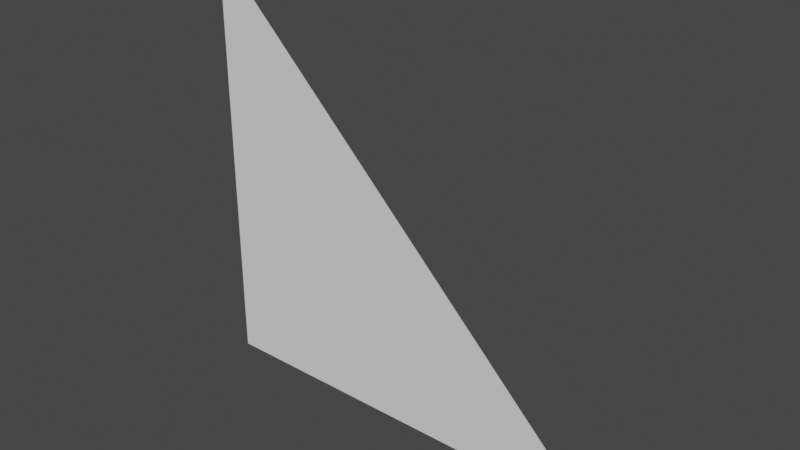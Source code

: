 # Source: non_deform_bone_vertex_group.blend  (saved by Blender 2.93.21; exported with 4.5.12 LTS)
import bpy
from mathutils import Matrix  # noqa: F401  (used for matrix-valued properties, if any)

bpy.ops.wm.read_factory_settings(use_empty=True)
scene = bpy.context.scene
scene.name = 'Scene'

# ---- world
world_world = bpy.data.worlds.new('World'); scene.world = world_world
world_world.use_nodes = True; world_world.node_tree.nodes.clear()
_N = world_world.node_tree.nodes; _L = world_world.node_tree.links
n0 = _N.new('ShaderNodeOutputWorld'); n0.name = 'World Output'; n0.location = (300, 300)
n1 = _N.new('ShaderNodeBackground'); n1.name = 'Background'; n1.location = (10, 300)
n1.inputs[0].default_value = (0.05088, 0.05088, 0.05088, 1.0)
_L.new(n1.outputs[0], n0.inputs[0])
n0.is_active_output = True
world_world.color = (0.05088, 0.05088, 0.05088)
world_world.use_sun_shadow = False
world_world.sun_shadow_jitter_overblur = 0.0

# ---- meshes
me_triangle = bpy.data.meshes.new('Triangle')
me_triangle.from_pydata([(0.5, 0.0, 0.0), (1.0, 0.0, 0.0), (0.5, 0.0, 0.5)], [], [(0, 1, 2)])
_uv = me_triangle.uv_layers.new(name='UVマップ')
_uv.uv.foreach_set('vector', [0.0, 0.0, 0.0, 0.0, 0.0, 0.0])
me_triangle.use_remesh_fix_poles = True
me_triangle.use_remesh_preserve_attributes = False
me_triangle.update()
arm_armature = bpy.data.armatures.new('Armature')  # bones are not reproduced

# ---- objects
ob_armature = bpy.data.objects.new('Armature', arm_armature)
ob_triangle = bpy.data.objects.new('Triangle', me_triangle)

# ---- transforms, parenting, visibility, modifiers, constraints
ob_armature.location = (0.0, 0.0, 0.0)
ob_triangle.location = (0.0, 0.0, 0.0)
_vg = ob_triangle.vertex_groups.new(name='root')
_vg = ob_triangle.vertex_groups.new(name='hips')
_vg = ob_triangle.vertex_groups.new(name='spine')
_vg = ob_triangle.vertex_groups.new(name='chest')
_vg = ob_triangle.vertex_groups.new(name='neck')
_vg = ob_triangle.vertex_groups.new(name='head')
_vg = ob_triangle.vertex_groups.new(name='upper_arm.L')
_vg = ob_triangle.vertex_groups.new(name='lower_arm.L')
_vg = ob_triangle.vertex_groups.new(name='hand.L')
_vg = ob_triangle.vertex_groups.new(name='upper_arm.R')
_vg = ob_triangle.vertex_groups.new(name='lower_arm.R')
_vg = ob_triangle.vertex_groups.new(name='hand.R')
_vg = ob_triangle.vertex_groups.new(name='upper_leg.L')
_vg = ob_triangle.vertex_groups.new(name='lower_leg.L')
_vg = ob_triangle.vertex_groups.new(name='foot.L')
_vg.add([0, 1, 2], 1.0, 'REPLACE')
_vg = ob_triangle.vertex_groups.new(name='upper_leg.R')
_vg = ob_triangle.vertex_groups.new(name='lower_leg.R')
_vg = ob_triangle.vertex_groups.new(name='foot.R')
_m = ob_triangle.modifiers.new('アーマチュア', 'ARMATURE')
_m.object = ob_armature

# ---- collection membership
scene.collection.objects.link(ob_armature)
scene.collection.objects.link(ob_triangle)

# ---- scene / render settings (as saved in the file)
scene.frame_start = 1; scene.frame_end = 250; scene.frame_set(1)
scene.render.engine = 'BLENDER_EEVEE_NEXT'
scene.cycles.use_denoising = False
scene.cycles.samples = 128
scene.cycles.sampling_pattern = 'TABULATED_SOBOL'
scene.cycles.use_adaptive_sampling = False
scene.cycles.use_light_tree = False
scene.view_settings.view_transform = 'Filmic'
bpy.context.view_layer.update()

# ---- added for rendering (the .blend has no active camera and no usable light): camera, sun
cam_auto = bpy.data.cameras.new('AutoCamera')
cam_auto.lens = 50.0
cam_auto.sensor_width = 36.0
cam_auto.clip_end = 1000.0
ob_auto_camera = bpy.data.objects.new('AutoCamera', cam_auto)
scene.collection.objects.link(ob_auto_camera)
ob_auto_camera.location = (1.40423, -0.785079, 0.773386)
ob_auto_camera.rotation_euler = (1.09748, -7.21219e-08, 0.694738)
scene.camera = ob_auto_camera
light_auto_sun = bpy.data.lights.new('AutoSun', 'SUN')
light_auto_sun.energy = 3.0
light_auto_sun.angle = 0.0523599
ob_auto_sun = bpy.data.objects.new('AutoSun', light_auto_sun)
scene.collection.objects.link(ob_auto_sun)
ob_auto_sun.rotation_euler = (0.872665, 0.174533, 0.523599)
bpy.context.view_layer.update()
